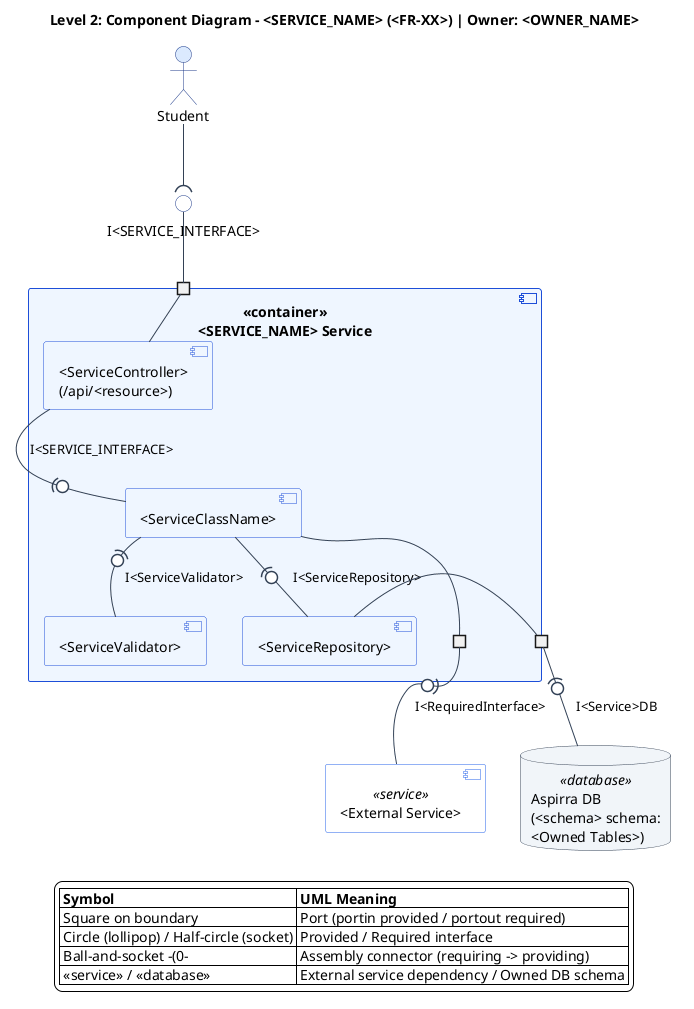

The diagram above was rendered by PlantUML. Its source (embedded in the PNG):
@startuml component-diagram-template
top to bottom direction
skinparam componentStyle uml2
skinparam shadowing false
skinparam defaultFontName Segoe UI
skinparam backgroundColor #FFFFFF
skinparam ArrowColor #334155
skinparam nodesep 35
skinparam ranksep 45
skinparam port {
  BackgroundColor #FFFFFF
  BorderColor #1E3A8A
}
skinparam actor {
  BackgroundColor #DBEAFE
  BorderColor #1E3A8A
}
skinparam component {
  BackgroundColor #EFF6FF
  BorderColor #1D4ED8
  BackgroundColor<<service>> #FFFFFF
  BorderColor<<service>> #2563EB
  BackgroundColor<<external>> #F1F5F9
  BorderColor<<external>> #475569
}
skinparam interface {
  BackgroundColor #FFFFFF
  BorderColor #1E3A8A
}
skinparam database {
  BackgroundColor #F1F5F9
  BorderColor #334155
}

title Level 2: Component Diagram - <SERVICE_NAME> (<FR-XX>) | Owner: <OWNER_NAME>

actor "Student" as actorUser
interface "I<SERVICE_INTERFACE>" as providedApi

component "<<container>>\n<SERVICE_NAME> Service" as svcContainer {
  portin " " as port_in
  portout " " as port_ext
  portout " " as port_db

  component "<ServiceController>\n(/api/<resource>)" as ctrl
  component "<ServiceClassName>" as serviceComp
  component "<ServiceValidator>" as validator
  component "<ServiceRepository>" as repo

  port_in -- ctrl
  ctrl -(0- serviceComp : I<SERVICE_INTERFACE>
  serviceComp -(0- validator : I<ServiceValidator>
  serviceComp -(0- repo : I<ServiceRepository>
  serviceComp -- port_ext
  repo -- port_db
}

component "<External Service>" as extSvc <<service>>
database "Aspirra DB\n(<schema> schema:\n<Owned Tables>)" as db <<database>>

actorUser --( providedApi
providedApi -- port_in

port_ext -(0- extSvc : I<RequiredInterface>
port_db -(0- db : I<Service>DB

legend bottom
  |= Symbol |= UML Meaning |
  | Square on boundary | Port (portin provided / portout required) |
  | Circle (lollipop) / Half-circle (socket) | Provided / Required interface |
  | Ball-and-socket -(0- | Assembly connector (requiring -> providing) |
  | <<service>> / <<database>> | External service dependency / Owned DB schema |
endlegend
@enduml